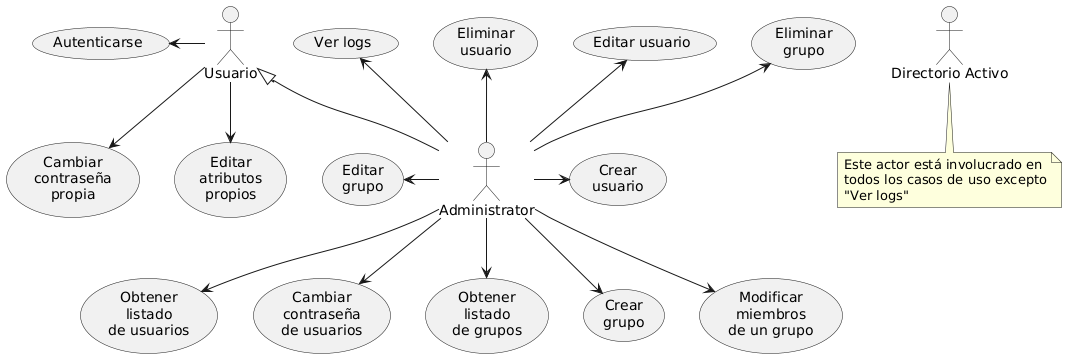

The diagram above was rendered by PlantUML. Its source (embedded in the PNG):
@startuml
actor Administrator as admin
actor :Usuario: as user
actor :Directorio Activo: as activeDirectory

note bottom of activeDirectory: Este actor está involucrado en\ntodos los casos de uso excepto\n"Ver logs"

(Ver logs) as logs

(Crear\nusuario) as createUser
(Obtener\nlistado\nde usuarios) as listUsers
(Eliminar\nusuario) as deleteUser
(Editar usuario) as editUser
(Cambiar\ncontraseña\nde usuarios) as changeUserPassword

(Obtener\nlistado\nde grupos) as listGroups
(Crear\ngrupo) as createGroup
(Eliminar\ngrupo) as deleteGroup
(Editar\ngrupo) as editGroup
(Modificar\nmiembros\nde un grupo) as setGroupMembers

(Autenticarse) as login

(Cambiar\ncontraseña\npropia) as changeSelfPassword
(Editar\natributos\npropios) as updateSelfUser

user <|-- admin

logs <-- admin

admin --> listGroups
admin --> listUsers
admin --> createGroup
admin -> createUser
editUser<--admin
editGroup<-admin
deleteGroup<--admin
deleteUser<--admin
admin --> setGroupMembers
login <- user
admin --> changeUserPassword


user --> updateSelfUser
user --> changeSelfPassword
@enduml